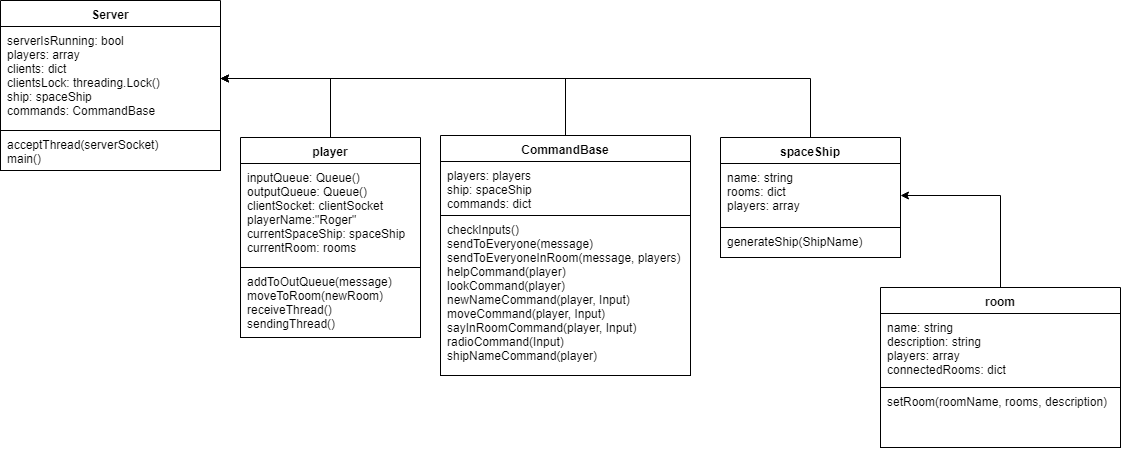

The diagram above was exported from draw.io. Its source (the exported page's mxGraphModel, read from the mxfile embedded in the PNG):
<mxGraphModel dx="868" dy="477" grid="1" gridSize="10" guides="1" tooltips="1" connect="1" arrows="1" fold="1" page="1" pageScale="1" pageWidth="1169" pageHeight="827" math="0" shadow="0">
  <root>
    <mxCell id="0" />
    <mxCell id="1" parent="0" />
    <mxCell id="HfH1GwTrBR75eEZMhXZl-18" style="edgeStyle=orthogonalEdgeStyle;rounded=0;orthogonalLoop=1;jettySize=auto;html=1;exitX=0.5;exitY=0;exitDx=0;exitDy=0;entryX=1;entryY=0.5;entryDx=0;entryDy=0;" parent="1" source="HfH1GwTrBR75eEZMhXZl-5" target="HfH1GwTrBR75eEZMhXZl-10" edge="1">
      <mxGeometry relative="1" as="geometry" />
    </mxCell>
    <mxCell id="HfH1GwTrBR75eEZMhXZl-5" value="player&#10;" style="swimlane;fontStyle=1;align=center;verticalAlign=top;childLayout=stackLayout;horizontal=1;startSize=26;horizontalStack=0;resizeParent=1;resizeParentMax=0;resizeLast=0;collapsible=1;marginBottom=0;" parent="1" vertex="1">
      <mxGeometry x="260" y="202" width="180" height="200" as="geometry" />
    </mxCell>
    <mxCell id="HfH1GwTrBR75eEZMhXZl-6" value="inputQueue: Queue()&#10;outputQueue: Queue()&#10;clientSocket: clientSocket&#10;playerName:&quot;Roger&quot;&#10;currentSpaceShip: spaceShip&#10;currentRoom: rooms" style="text;strokeColor=#000000;fillColor=#ffffff;align=left;verticalAlign=top;spacingLeft=4;spacingRight=4;overflow=hidden;rotatable=0;points=[[0,0.5],[1,0.5]];portConstraint=eastwest;" parent="HfH1GwTrBR75eEZMhXZl-5" vertex="1">
      <mxGeometry y="26" width="180" height="104" as="geometry" />
    </mxCell>
    <mxCell id="HfH1GwTrBR75eEZMhXZl-8" value="addToOutQueue(message)&#10;moveToRoom(newRoom)&#10;receiveThread()&#10;sendingThread()&#10;&#10;" style="text;strokeColor=#000000;fillColor=#ffffff;align=left;verticalAlign=top;spacingLeft=4;spacingRight=4;overflow=hidden;rotatable=0;points=[[0,0.5],[1,0.5]];portConstraint=eastwest;" parent="HfH1GwTrBR75eEZMhXZl-5" vertex="1">
      <mxGeometry y="130" width="180" height="70" as="geometry" />
    </mxCell>
    <mxCell id="HfH1GwTrBR75eEZMhXZl-9" value="Server&#10;" style="swimlane;fontStyle=1;align=center;verticalAlign=top;childLayout=stackLayout;horizontal=1;startSize=26;horizontalStack=0;resizeParent=1;resizeParentMax=0;resizeLast=0;collapsible=1;marginBottom=0;" parent="1" vertex="1">
      <mxGeometry x="20" y="65" width="220" height="170" as="geometry" />
    </mxCell>
    <mxCell id="HfH1GwTrBR75eEZMhXZl-10" value="serverIsRunning: bool&#10;players: array&#10;clients: dict&#10;clientsLock: threading.Lock()&#10;ship: spaceShip&#10;commands: CommandBase" style="text;strokeColor=#000000;fillColor=#ffffff;align=left;verticalAlign=top;spacingLeft=4;spacingRight=4;overflow=hidden;rotatable=0;points=[[0,0.5],[1,0.5]];portConstraint=eastwest;" parent="HfH1GwTrBR75eEZMhXZl-9" vertex="1">
      <mxGeometry y="26" width="220" height="104" as="geometry" />
    </mxCell>
    <mxCell id="HfH1GwTrBR75eEZMhXZl-12" value="acceptThread(serverSocket)&#10;main()&#10;" style="text;strokeColor=#000000;fillColor=#ffffff;align=left;verticalAlign=top;spacingLeft=4;spacingRight=4;overflow=hidden;rotatable=0;points=[[0,0.5],[1,0.5]];portConstraint=eastwest;" parent="HfH1GwTrBR75eEZMhXZl-9" vertex="1">
      <mxGeometry y="130" width="220" height="40" as="geometry" />
    </mxCell>
    <mxCell id="ohKBZ2y00BSnLv9dXtNu-12" style="edgeStyle=orthogonalEdgeStyle;rounded=0;orthogonalLoop=1;jettySize=auto;html=1;exitX=0.5;exitY=0;exitDx=0;exitDy=0;" parent="1" source="ohKBZ2y00BSnLv9dXtNu-1" target="HfH1GwTrBR75eEZMhXZl-10" edge="1">
      <mxGeometry relative="1" as="geometry" />
    </mxCell>
    <mxCell id="ohKBZ2y00BSnLv9dXtNu-1" value="CommandBase" style="swimlane;fontStyle=1;align=center;verticalAlign=top;childLayout=stackLayout;horizontal=1;startSize=26;horizontalStack=0;resizeParent=1;resizeParentMax=0;resizeLast=0;collapsible=1;marginBottom=0;" parent="1" vertex="1">
      <mxGeometry x="460" y="200" width="250" height="240" as="geometry" />
    </mxCell>
    <mxCell id="ohKBZ2y00BSnLv9dXtNu-2" value="players: players&#10;ship: spaceShip&#10;commands: dict" style="text;strokeColor=#000000;fillColor=#ffffff;align=left;verticalAlign=top;spacingLeft=4;spacingRight=4;overflow=hidden;rotatable=0;points=[[0,0.5],[1,0.5]];portConstraint=eastwest;" parent="ohKBZ2y00BSnLv9dXtNu-1" vertex="1">
      <mxGeometry y="26" width="250" height="54" as="geometry" />
    </mxCell>
    <mxCell id="ohKBZ2y00BSnLv9dXtNu-4" value="checkInputs()&#10;sendToEveryone(message)&#10;sendToEveryoneInRoom(message, players)&#10;helpCommand(player)&#10;lookCommand(player)&#10;newNameCommand(player, Input)&#10;moveCommand(player, Input)&#10;sayInRoomCommand(player, Input)&#10;radioCommand(Input)&#10;shipNameCommand(player)" style="text;strokeColor=#000000;fillColor=#ffffff;align=left;verticalAlign=top;spacingLeft=4;spacingRight=4;overflow=hidden;rotatable=0;points=[[0,0.5],[1,0.5]];portConstraint=eastwest;" parent="ohKBZ2y00BSnLv9dXtNu-1" vertex="1">
      <mxGeometry y="80" width="250" height="160" as="geometry" />
    </mxCell>
    <mxCell id="ohKBZ2y00BSnLv9dXtNu-13" style="edgeStyle=orthogonalEdgeStyle;rounded=0;orthogonalLoop=1;jettySize=auto;html=1;exitX=0.5;exitY=0;exitDx=0;exitDy=0;" parent="1" source="ohKBZ2y00BSnLv9dXtNu-5" target="HfH1GwTrBR75eEZMhXZl-10" edge="1">
      <mxGeometry relative="1" as="geometry" />
    </mxCell>
    <mxCell id="ohKBZ2y00BSnLv9dXtNu-5" value="spaceShip" style="swimlane;fontStyle=1;align=center;verticalAlign=top;childLayout=stackLayout;horizontal=1;startSize=26;horizontalStack=0;resizeParent=1;resizeParentMax=0;resizeLast=0;collapsible=1;marginBottom=0;" parent="1" vertex="1">
      <mxGeometry x="740" y="202" width="180" height="120" as="geometry" />
    </mxCell>
    <mxCell id="ohKBZ2y00BSnLv9dXtNu-6" value="name: string&#10;rooms: dict&#10;players: array&#10;" style="text;strokeColor=#000000;fillColor=#ffffff;align=left;verticalAlign=top;spacingLeft=4;spacingRight=4;overflow=hidden;rotatable=0;points=[[0,0.5],[1,0.5]];portConstraint=eastwest;" parent="ohKBZ2y00BSnLv9dXtNu-5" vertex="1">
      <mxGeometry y="26" width="180" height="64" as="geometry" />
    </mxCell>
    <mxCell id="ohKBZ2y00BSnLv9dXtNu-7" value="generateShip(ShipName)&#10;" style="text;strokeColor=#000000;fillColor=#ffffff;align=left;verticalAlign=top;spacingLeft=4;spacingRight=4;overflow=hidden;rotatable=0;points=[[0,0.5],[1,0.5]];portConstraint=eastwest;" parent="ohKBZ2y00BSnLv9dXtNu-5" vertex="1">
      <mxGeometry y="90" width="180" height="30" as="geometry" />
    </mxCell>
    <mxCell id="ohKBZ2y00BSnLv9dXtNu-11" style="edgeStyle=orthogonalEdgeStyle;rounded=0;orthogonalLoop=1;jettySize=auto;html=1;exitX=0.5;exitY=0;exitDx=0;exitDy=0;" parent="1" source="ohKBZ2y00BSnLv9dXtNu-8" target="ohKBZ2y00BSnLv9dXtNu-6" edge="1">
      <mxGeometry relative="1" as="geometry" />
    </mxCell>
    <mxCell id="ohKBZ2y00BSnLv9dXtNu-8" value="room&#10;" style="swimlane;fontStyle=1;align=center;verticalAlign=top;childLayout=stackLayout;horizontal=1;startSize=26;horizontalStack=0;resizeParent=1;resizeParentMax=0;resizeLast=0;collapsible=1;marginBottom=0;" parent="1" vertex="1">
      <mxGeometry x="900" y="352" width="240" height="160" as="geometry" />
    </mxCell>
    <mxCell id="ohKBZ2y00BSnLv9dXtNu-9" value="name: string&#10;description: string&#10;players: array&#10;connectedRooms: dict" style="text;strokeColor=#000000;fillColor=#ffffff;align=left;verticalAlign=top;spacingLeft=4;spacingRight=4;overflow=hidden;rotatable=0;points=[[0,0.5],[1,0.5]];portConstraint=eastwest;" parent="ohKBZ2y00BSnLv9dXtNu-8" vertex="1">
      <mxGeometry y="26" width="240" height="74" as="geometry" />
    </mxCell>
    <mxCell id="ohKBZ2y00BSnLv9dXtNu-10" value="setRoom(roomName, rooms, description)" style="text;strokeColor=#000000;fillColor=#ffffff;align=left;verticalAlign=top;spacingLeft=4;spacingRight=4;overflow=hidden;rotatable=0;points=[[0,0.5],[1,0.5]];portConstraint=eastwest;" parent="ohKBZ2y00BSnLv9dXtNu-8" vertex="1">
      <mxGeometry y="100" width="240" height="60" as="geometry" />
    </mxCell>
  </root>
</mxGraphModel>